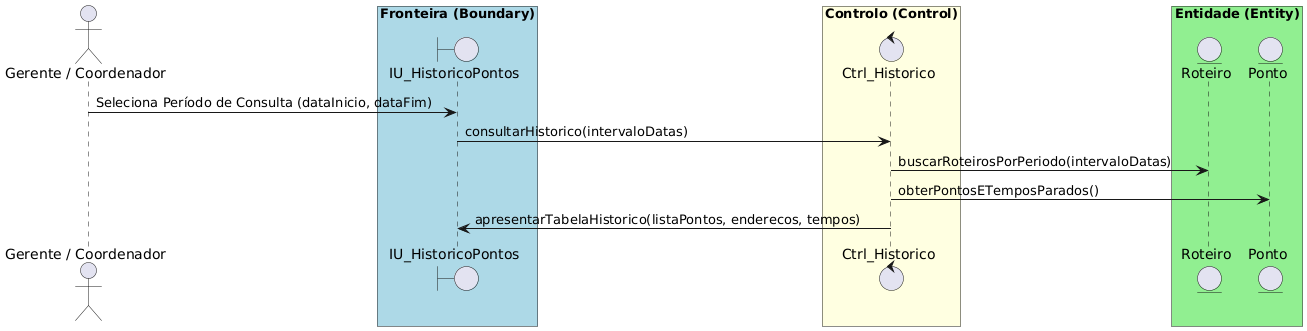

The diagram above was rendered by PlantUML. Its source (embedded in the PNG):
@startuml
skinparam packageStyle rectangle

actor "Gerente / Coordenador" as Gestor

box "Fronteira (Boundary)" #LightBlue
boundary "IU_HistoricoPontos" as IU
end box

box "Controlo (Control)" #LightYellow
control "Ctrl_Historico" as Ctr
end box

box "Entidade (Entity)" #LightGreen
entity "Roteiro" as EntRot
entity "Ponto" as EntPonto
end box

Gestor -> IU : Seleciona Período de Consulta (dataInicio, dataFim)
IU -> Ctr : consultarHistorico(intervaloDatas)
Ctr -> EntRot : buscarRoteirosPorPeriodo(intervaloDatas)
Ctr -> EntPonto : obterPontosETemposParados()
Ctr -> IU : apresentarTabelaHistorico(listaPontos, enderecos, tempos)
@enduml